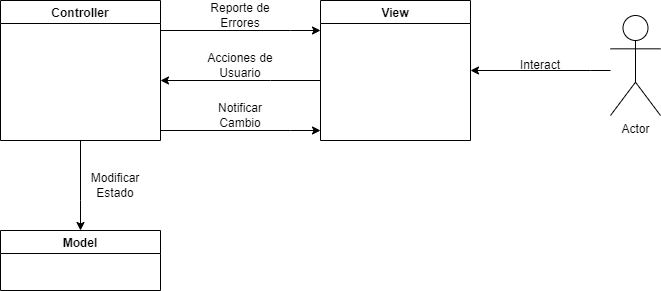

The diagram above was exported from draw.io. Its source (the exported page's mxGraphModel, read from the mxfile embedded in the PNG):
<mxGraphModel dx="2062" dy="1097" grid="1" gridSize="10" guides="1" tooltips="1" connect="1" arrows="1" fold="1" page="1" pageScale="1" pageWidth="850" pageHeight="1100" math="0" shadow="0">
  <root>
    <mxCell id="0" />
    <mxCell id="1" parent="0" />
    <mxCell id="RLyyThOMC4XiZfG-RX6G-1" value="Model" style="swimlane;" parent="1" vertex="1">
      <mxGeometry x="280" y="280" width="160" height="60" as="geometry" />
    </mxCell>
    <mxCell id="RLyyThOMC4XiZfG-RX6G-4" style="edgeStyle=orthogonalEdgeStyle;rounded=0;orthogonalLoop=1;jettySize=auto;html=1;endArrow=classic;endFill=1;" parent="1" source="RLyyThOMC4XiZfG-RX6G-10" target="RLyyThOMC4XiZfG-RX6G-1" edge="1">
      <mxGeometry relative="1" as="geometry">
        <mxPoint x="360" y="280" as="sourcePoint" />
        <Array as="points">
          <mxPoint x="360" y="250" />
          <mxPoint x="360" y="250" />
        </Array>
      </mxGeometry>
    </mxCell>
    <mxCell id="RLyyThOMC4XiZfG-RX6G-5" style="edgeStyle=orthogonalEdgeStyle;rounded=0;orthogonalLoop=1;jettySize=auto;html=1;endArrow=classic;endFill=1;" parent="1" edge="1">
      <mxGeometry relative="1" as="geometry">
        <mxPoint x="440" y="80" as="sourcePoint" />
        <mxPoint x="600" y="80" as="targetPoint" />
        <Array as="points">
          <mxPoint x="570" y="80" />
          <mxPoint x="570" y="80" />
        </Array>
      </mxGeometry>
    </mxCell>
    <mxCell id="RLyyThOMC4XiZfG-RX6G-6" style="edgeStyle=orthogonalEdgeStyle;rounded=0;orthogonalLoop=1;jettySize=auto;html=1;endArrow=classic;endFill=1;" parent="1" edge="1">
      <mxGeometry relative="1" as="geometry">
        <mxPoint x="600" y="130" as="sourcePoint" />
        <mxPoint x="440" y="130" as="targetPoint" />
        <Array as="points">
          <mxPoint x="550" y="130" />
          <mxPoint x="550" y="130" />
        </Array>
      </mxGeometry>
    </mxCell>
    <mxCell id="RLyyThOMC4XiZfG-RX6G-7" value="Modificar&lt;br&gt;Estado" style="text;html=1;strokeColor=none;fillColor=none;align=center;verticalAlign=middle;whiteSpace=wrap;rounded=0;" parent="1" vertex="1">
      <mxGeometry x="365" y="220" width="60" height="30" as="geometry" />
    </mxCell>
    <mxCell id="RLyyThOMC4XiZfG-RX6G-8" value="Notificar Cambio" style="text;html=1;strokeColor=none;fillColor=none;align=center;verticalAlign=middle;whiteSpace=wrap;rounded=0;" parent="1" vertex="1">
      <mxGeometry x="490" y="150" width="60" height="30" as="geometry" />
    </mxCell>
    <mxCell id="RLyyThOMC4XiZfG-RX6G-9" value="Reporte de Errores" style="text;html=1;strokeColor=none;fillColor=none;align=center;verticalAlign=middle;whiteSpace=wrap;rounded=0;" parent="1" vertex="1">
      <mxGeometry x="485" y="50" width="70" height="30" as="geometry" />
    </mxCell>
    <mxCell id="RLyyThOMC4XiZfG-RX6G-10" value="Controller" style="swimlane;" parent="1" vertex="1">
      <mxGeometry x="280" y="50" width="160" height="140" as="geometry" />
    </mxCell>
    <mxCell id="RLyyThOMC4XiZfG-RX6G-13" value="View" style="swimlane;" parent="1" vertex="1">
      <mxGeometry x="600" y="50" width="150" height="140" as="geometry" />
    </mxCell>
    <mxCell id="RLyyThOMC4XiZfG-RX6G-19" value="Acciones de Usuario" style="text;html=1;strokeColor=none;fillColor=none;align=center;verticalAlign=middle;whiteSpace=wrap;rounded=0;" parent="1" vertex="1">
      <mxGeometry x="485" y="100" width="70" height="30" as="geometry" />
    </mxCell>
    <mxCell id="RLyyThOMC4XiZfG-RX6G-21" style="edgeStyle=orthogonalEdgeStyle;rounded=0;orthogonalLoop=1;jettySize=auto;html=1;endArrow=classic;endFill=1;" parent="1" source="RLyyThOMC4XiZfG-RX6G-22" target="RLyyThOMC4XiZfG-RX6G-13" edge="1">
      <mxGeometry relative="1" as="geometry">
        <Array as="points">
          <mxPoint x="870" y="120" />
          <mxPoint x="870" y="120" />
        </Array>
      </mxGeometry>
    </mxCell>
    <mxCell id="RLyyThOMC4XiZfG-RX6G-22" value="Actor" style="shape=umlActor;verticalLabelPosition=bottom;verticalAlign=top;html=1;outlineConnect=0;" parent="1" vertex="1">
      <mxGeometry x="890" y="65" width="50" height="100" as="geometry" />
    </mxCell>
    <mxCell id="RLyyThOMC4XiZfG-RX6G-23" value="Interact" style="text;html=1;strokeColor=none;fillColor=none;align=center;verticalAlign=middle;whiteSpace=wrap;rounded=0;" parent="1" vertex="1">
      <mxGeometry x="790" y="100" width="60" height="30" as="geometry" />
    </mxCell>
    <mxCell id="RLyyThOMC4XiZfG-RX6G-25" style="edgeStyle=orthogonalEdgeStyle;rounded=0;orthogonalLoop=1;jettySize=auto;html=1;endArrow=classic;endFill=1;" parent="1" edge="1">
      <mxGeometry relative="1" as="geometry">
        <mxPoint x="440" y="180" as="sourcePoint" />
        <mxPoint x="600" y="180" as="targetPoint" />
        <Array as="points">
          <mxPoint x="570" y="180" />
          <mxPoint x="570" y="180" />
        </Array>
      </mxGeometry>
    </mxCell>
  </root>
</mxGraphModel>